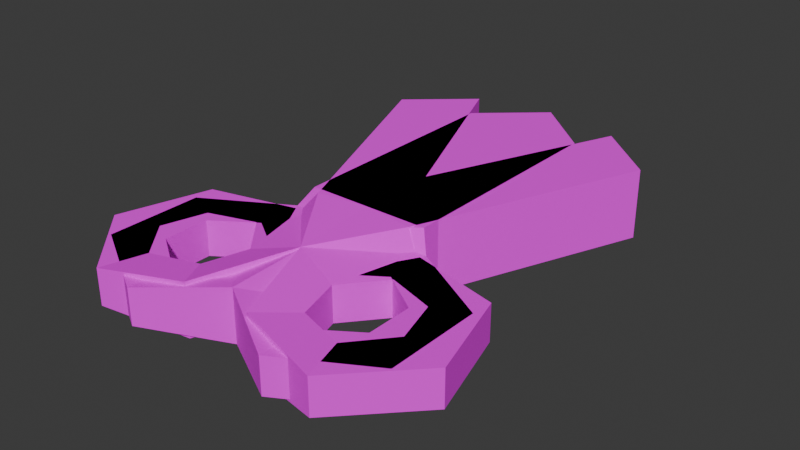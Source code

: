 # Source: Scissors.blend  (saved by Blender 4.0.36; exported with 4.5.12 LTS)
import bpy
from mathutils import Matrix  # noqa: F401  (used for matrix-valued properties, if any)

bpy.ops.wm.read_factory_settings(use_empty=True)
scene = bpy.context.scene
scene.name = 'Scene'

# ---- collections
col_collection = bpy.data.collections.new('Collection'); scene.collection.children.link(col_collection)

# ---- images (referenced by path relative to the original .blend; pixels are not part of the script)
import os
ASSET_DIR = os.environ.get("B2B_ASSET_DIR", "")  # directory of the original .blend (textures are referenced by path, not embedded)
HERE = os.path.dirname(os.path.abspath(__file__))  # packed textures are extracted next to this script under _unpacked/

def load_image(name, relpath, width, height, colorspace="sRGB"):
    """Load a texture the original file referenced (path relative to the .blend, or extracted next to this script)."""
    p = next((c for c in (os.path.join(HERE, relpath), os.path.join(ASSET_DIR, relpath)) if relpath and os.path.exists(c)), "")
    if p:
        img = bpy.data.images.load(p, check_existing=True)
        img.name = name
    else:  # same state as the original file: an image datablock whose file is absent (Cycles renders it pink)
        img = bpy.data.images.new(name, width, height)
        img.source = "FILE"
        img.filepath = "//" + (relpath or name)
    img.colorspace_settings.name = colorspace
    return img
img_tools_png = load_image('Tools.png', 'Tools.png', 1024, 1024, 'sRGB')

# ---- materials (node trees are filled in below, after node groups)
mat_scissors = bpy.data.materials.new('Scissors')

# ---- material node trees
mat_scissors.use_nodes = True; mat_scissors.node_tree.nodes.clear()
_N = mat_scissors.node_tree.nodes; _L = mat_scissors.node_tree.links
n0 = _N.new('ShaderNodeBsdfPrincipled'); n0.name = 'Principled BSDF'; n0.location = (10, 300)
n0.inputs[2].default_value = 1.0
n0.inputs[3].default_value = 1.45
n0.inputs[25].default_value = 0.0
n1 = _N.new('ShaderNodeOutputMaterial'); n1.name = 'Material Output'; n1.location = (300, 300)
n2 = _N.new('ShaderNodeTexImage'); n2.name = 'Image Texture'; n2.location = (-338, 287)
n2.image = img_tools_png
n2.interpolation = 'Closest'
n3 = _N.new('ShaderNodeMath'); n3.name = 'Math'; n3.location = (0, 0)
n3.hide = True
n3.operation = 'GREATER_THAN'
_L.new(n0.outputs[0], n1.inputs[0])
_L.new(n2.outputs[0], n0.inputs[0])
_L.new(n2.outputs[1], n3.inputs[0])
_L.new(n3.outputs[0], n0.inputs[4])
n1.is_active_output = True

# ---- world
world_world = bpy.data.worlds.new('World'); scene.world = world_world
world_world.use_nodes = True; world_world.node_tree.nodes.clear()
_N = world_world.node_tree.nodes; _L = world_world.node_tree.links
n0 = _N.new('ShaderNodeOutputWorld'); n0.name = 'World Output'; n0.location = (300, 300)
n1 = _N.new('ShaderNodeBackground'); n1.name = 'Background'; n1.location = (10, 300)
n1.inputs[0].default_value = (0.05088, 0.05088, 0.05088, 1.0)
_L.new(n1.outputs[0], n0.inputs[0])
n0.is_active_output = True
world_world.color = (0.05088, 0.05088, 0.05088)
world_world.use_sun_shadow = False
world_world.sun_shadow_jitter_overblur = 0.0

# ---- meshes
me_circle_004 = bpy.data.meshes.new('Circle.004')
me_circle_004.from_pydata([(-0.05727, 0.06565, -0.01381), (-0.02066, -0.02473, -0.01381), (-0.05727, 0.06565, 0.01431), (-0.03227, 0.08752, -0.01381), (0.0, 0.01041, -0.01381), (-0.03227, 0.08752, 0.01431), (0.0, 0.01041, 0.01431), (-0.02066, -0.02473, 0.01431), (-7.153e-09, -0.02187, 0.01431), (7.631e-05, -0.05482, 0.01214), (-0.01402, -0.09213, 0.01042), (-0.02634, -0.02776, 0.007122), (-0.01861, -0.06005, 0.007122), (-0.02362, -0.07751, 0.007122), (-0.03131, -0.04505, 0.007122), (-0.01861, -0.06005, -0.007122), (-0.02362, -0.07751, -0.007122), (-0.03131, -0.04505, -0.007122), (7.631e-05, -0.05482, -0.01214), (-0.02634, -0.02776, -0.007122), (-0.01402, -0.09213, -0.01042), (-0.04732, -0.1008, -0.007122), (-0.07402, -0.07333, -0.007122), (-0.04235, -0.08347, -0.007122), (-0.04732, -0.1008, 0.007122), (-0.07402, -0.07333, 0.007122), (-0.04235, -0.08347, 0.007122), (-0.05506, -0.06848, 0.007122), (-0.05004, -0.05101, 0.007122), (-0.05506, -0.06848, -0.007122), (-0.05004, -0.05101, -0.007122), (-0.06353, -0.03683, -0.007122), (-0.06353, -0.03683, 0.007122)], [], [(1, 7, 2, 0), (3, 4, 1, 0), (0, 2, 5, 3), (5, 2, 7, 6), (11, 9, 7), (13, 10, 9, 12), (12, 9, 11, 14), (16, 13, 12, 15), (15, 12, 14, 17), (16, 15, 18, 20), (15, 17, 19, 18), (19, 1, 18), (20, 10, 24, 21), (23, 16, 20, 21), (21, 24, 25, 22), (29, 23, 21, 22), (27, 25, 24, 26), (26, 24, 10, 13), (29, 27, 26, 23), (23, 26, 13, 16), (30, 28, 27, 29), (28, 32, 25, 27), (30, 29, 22, 31), (17, 14, 28, 30), (17, 30, 31, 19), (22, 25, 32, 31), (31, 32, 11, 19), (14, 11, 32, 28), (19, 11, 7, 1), (8, 7, 9), (7, 8, 6), (9, 10, 20, 18), (18, 1, 4), (3, 5, 6, 4)])
_uv = me_circle_004.uv_layers.new(name='UVMap')
_uv.uv.foreach_set('vector', [0.668, 0.3477, 0.6523, 0.3477, 0.6523, 0.3984, 0.668, 0.3984, 0.6002, 0.3389, 0.6006, 0.2948, 0.5835, 0.2817, 0.5836, 0.3332, 0.6523, 0.3945, 0.668, 0.3945, 0.668, 0.3867, 0.6523, 0.3867, 0.6002, 0.3389, 0.5836, 0.3332, 0.5835, 0.2817, 0.6006, 0.2948, 0.5801, 0.2813, 0.5877, 0.2628, 0.5835, 0.2816, 0.5791, 0.2519, 0.5857, 0.2454, 0.586, 0.268, 0.5793, 0.2622, 0.5793, 0.2622, 0.586, 0.268, 0.5703, 0.2788, 0.5701, 0.2686, 0.7109, 0.4531, 0.7109, 0.4609, 0.7227, 0.4609, 0.7227, 0.4531, 0.7227, 0.4531, 0.7227, 0.4609, 0.7344, 0.4609, 0.7344, 0.4531, 0.5791, 0.2519, 0.5793, 0.2622, 0.586, 0.268, 0.5857, 0.2454, 0.5793, 0.2622, 0.5701, 0.2686, 0.5703, 0.2788, 0.586, 0.268, 0.5801, 0.2813, 0.5835, 0.2816, 0.5877, 0.2628, 0.7634, 0.4337, 0.7634, 0.4483, 0.74, 0.446, 0.74, 0.436, 0.5697, 0.2459, 0.5791, 0.2519, 0.5857, 0.2454, 0.5695, 0.2357, 0.7024, 0.436, 0.7024, 0.446, 0.7217, 0.446, 0.7217, 0.436, 0.5605, 0.2523, 0.5697, 0.2459, 0.5695, 0.2357, 0.5508, 0.2468, 0.5605, 0.2523, 0.5508, 0.2468, 0.5695, 0.2357, 0.5697, 0.2459, 0.5697, 0.2459, 0.5695, 0.2357, 0.5857, 0.2454, 0.5791, 0.2519, 0.7188, 0.4531, 0.7188, 0.4609, 0.707, 0.4609, 0.707, 0.4531, 0.7383, 0.4531, 0.7383, 0.4609, 0.75, 0.4609, 0.75, 0.4531, 0.7305, 0.4531, 0.7305, 0.4609, 0.7188, 0.4609, 0.7188, 0.4531, 0.5607, 0.2626, 0.5512, 0.2684, 0.5508, 0.2468, 0.5605, 0.2523, 0.5607, 0.2626, 0.5605, 0.2523, 0.5508, 0.2468, 0.5512, 0.2684, 0.7461, 0.4531, 0.7461, 0.4609, 0.7305, 0.4609, 0.7305, 0.4531, 0.5701, 0.2686, 0.5607, 0.2626, 0.5512, 0.2684, 0.5703, 0.2788, 0.7217, 0.436, 0.7217, 0.446, 0.7474, 0.446, 0.7474, 0.436, 0.7286, 0.436, 0.7286, 0.446, 0.7548, 0.446, 0.7548, 0.436, 0.5701, 0.2686, 0.5703, 0.2788, 0.5512, 0.2684, 0.5607, 0.2626, 0.7548, 0.436, 0.7548, 0.446, 0.7588, 0.4511, 0.7588, 0.4313, 0.5942, 0.2789, 0.5835, 0.2816, 0.5877, 0.2628, 0.5835, 0.2816, 0.5942, 0.2789, 0.6006, 0.2947, 0.7347, 0.4495, 0.7084, 0.4483, 0.7084, 0.4337, 0.7347, 0.4324, 0.5856, 0.2579, 0.5816, 0.2764, 0.6007, 0.2947, 0.668, 0.3984, 0.6523, 0.3984, 0.6523, 0.3555, 0.668, 0.3555])
me_circle_004.materials.append(mat_scissors)
me_circle_004.update()
me_circle_004.normals_split_custom_set([tuple(v) for v in zip(*[iter([-0.9268, -0.3755, 0.0, -0.9268, -0.3755, 0.0, -0.9268, -0.3755, 0.0, -0.9268, -0.3755, 0.0, 0.0, 0.0, -1.0, 0.0, 0.0, -1.0, 0.0, 0.0, -1.0, 0.0, 0.0, -1.0, -0.6585, 0.7526, 0.0, -0.6585, 0.7526, 0.0, -0.6585, 0.7526, 0.0, -0.6585, 0.7526, 0.0, 0.0, 0.0, 1.0, 0.0, 0.0, 1.0, 0.0, 0.0, 1.0, 0.0, 0.0, 1.0, -0.5944, -0.4574, 0.6614, -0.5944, -0.4574, 0.6614, -0.5944, -0.4574, 0.6614, -0.2628, 0.06142, 0.9629, -0.2628, 0.06142, 0.9629, -0.2628, 0.06142, 0.9629, -0.2628, 0.06142, 0.9629, -0.1702, -0.04075, 0.9846, -0.1702, -0.04075, 0.9846, -0.1702, -0.04075, 0.9846, -0.1702, -0.04075, 0.9846, -0.9611, 0.2762, 0.0, -0.9611, 0.2762, 0.0, -0.9611, 0.2762, 0.0, -0.9611, 0.2762, 0.0, -0.763, -0.6464, 0.0, -0.763, -0.6464, 0.0, -0.763, -0.6464, 0.0, -0.763, -0.6464, 0.0, -0.2628, 0.06142, -0.9629, -0.2628, 0.06142, -0.9629, -0.2628, 0.06142, -0.9629, -0.2628, 0.06142, -0.9629, -0.1702, -0.04075, -0.9846, -0.1702, -0.04075, -0.9846, -0.1702, -0.04075, -0.9846, -0.1702, -0.04075, -0.9846, -0.5786, -0.437, -0.6886, -0.5786, -0.437, -0.6886, -0.5786, -0.437, -0.6886, 0.2511, -0.968, 0.0, 0.2511, -0.968, 0.0, 0.2511, -0.968, 0.0, 0.2511, -0.968, 0.0, -0.08804, 0.08971, -0.9921, -0.08804, 0.08971, -0.9921, -0.08804, 0.08971, -0.9921, -0.08804, 0.08971, -0.9921, -0.7167, -0.6974, 0.0, -0.7167, -0.6974, 0.0, -0.7167, -0.6974, 0.0, -0.7167, -0.6974, 0.0, -3.082e-08, 0.0, -1.0, -3.082e-08, 0.0, -1.0, -3.082e-08, 0.0, -1.0, -3.082e-08, 0.0, -1.0, 3.082e-08, 0.0, 1.0, 3.082e-08, 0.0, 1.0, 3.082e-08, 0.0, 1.0, 3.082e-08, 0.0, 1.0, -0.08804, 0.08971, 0.9921, -0.08804, 0.08971, 0.9921, -0.08804, 0.08971, 0.9921, -0.08804, 0.08971, 0.9921, 0.763, 0.6464, 0.0, 0.763, 0.6464, 0.0, 0.763, 0.6464, 0.0, 0.763, 0.6464, 0.0, -0.3033, 0.9529, 0.0, -0.3033, 0.9529, 0.0, -0.3033, 0.9529, 0.0, -0.3033, 0.9529, 0.0, 0.9611, -0.2762, 0.0, 0.9611, -0.2762, 0.0, 0.9611, -0.2762, 0.0, 0.9611, -0.2762, 0.0, -7.674e-09, 0.0, 1.0, -7.674e-09, 0.0, 1.0, -7.674e-09, 0.0, 1.0, -7.674e-09, 0.0, 1.0, 0.0, 0.0, -1.0, 0.0, 0.0, -1.0, 0.0, 0.0, -1.0, 0.0, 0.0, -1.0, 0.3033, -0.9529, 0.0, 0.3033, -0.9529, 0.0, 0.3033, -0.9529, 0.0, 0.3033, -0.9529, 0.0, -1.541e-08, 0.0, -1.0, -1.541e-08, 0.0, -1.0, -1.541e-08, 0.0, -1.0, -1.541e-08, 0.0, -1.0, -0.9611, 0.2762, 0.0, -0.9611, 0.2762, 0.0, -0.9611, 0.2762, 0.0, -0.9611, 0.2762, 0.0, -0.237, 0.9715, 0.0, -0.237, 0.9715, 0.0, -0.237, 0.9715, 0.0, -0.237, 0.9715, 0.0, 1.541e-08, 0.0, 1.0, 1.541e-08, 0.0, 1.0, 1.541e-08, 0.0, 1.0, 1.541e-08, 0.0, 1.0, -0.4706, 0.8824, 0.0, -0.4706, 0.8824, 0.0, -0.4706, 0.8824, 0.0, -0.4706, 0.8824, 0.0, 0.009082, -0.06573, 0.9978, 0.009082, -0.06573, 0.9978, 0.009082, -0.06573, 0.9978, 0.0, 0.0, 1.0, 0.0, 0.0, 1.0, 0.0, 0.0, 1.0, 0.9354, -0.3535, 0.0, 0.9354, -0.3535, 0.0, 0.9354, -0.3535, 0.0, 0.9354, -0.3535, 0.0, 0.04331, -0.02547, -0.9987, 0.04331, -0.02547, -0.9987, 0.04331, -0.02547, -0.9987, 0.9225, 0.3861, 0.0, 0.9225, 0.3861, 0.0, 0.9225, 0.3861, 0.0, 0.9225, 0.3861, 0.0])] * 3)])
me_circle_002 = bpy.data.meshes.new('Circle.002')
me_circle_002.from_pydata([(0.02962, -0.1023, -0.007122), (0.06285, -0.08333, -0.007122), (0.06285, -0.04534, -0.007122), (0.02962, -0.02635, -0.007122), (-0.025, 0.07187, -0.01381), (0.04597, -0.07342, -0.007122), (0.02962, -0.08432, -0.007122), (0.04597, -0.05525, -0.007122), (0.02962, -0.04435, -0.007122), (0.01327, -0.07342, -0.007122), (0.01327, -0.05525, -0.007122), (-0.02962, -0.1023, -0.007122), (-0.06285, -0.08333, -0.007122), (-0.06285, -0.04534, -0.007122), (-0.02962, -0.02635, -0.007122), (6.682e-11, -0.08482, -0.01042), (0.0, 0.09375, -0.01381), (0.025, 0.07187, -0.01381), (-0.04597, -0.07342, -0.007122), (-0.02962, -0.08432, -0.007122), (-0.04597, -0.05525, -0.007122), (-0.02962, -0.04435, -0.007122), (-0.01327, -0.07342, -0.007122), (-0.01327, -0.05525, -0.007122), (6.682e-11, -0.03406, -0.01214), (-0.025, -0.02187, -0.01381), (0.025, -0.02187, -0.01381), (0.0, 0.02187, -0.01381), (0.02962, -0.1023, 0.007122), (0.06285, -0.08333, 0.007122), (0.06285, -0.04534, 0.007122), (0.02962, -0.02635, 0.007122), (6.682e-11, -0.08482, 0.01042), (0.0, 0.09375, 0.01431), (-0.025, 0.07187, 0.01431), (0.04597, -0.07342, 0.007122), (0.02962, -0.08432, 0.007122), (0.04597, -0.05525, 0.007122), (0.02962, -0.04435, 0.007122), (0.01327, -0.07342, 0.007122), (0.01327, -0.05525, 0.007122), (-0.02962, -0.1023, 0.007122), (-0.06285, -0.08333, 0.007122), (-0.06285, -0.04534, 0.007122), (-0.02962, -0.02635, 0.007122), (0.025, 0.07187, 0.01431), (-0.04597, -0.07342, 0.007122), (-0.02962, -0.08432, 0.007122), (-0.04597, -0.05525, 0.007122), (-0.02962, -0.04435, 0.007122), (-0.01327, -0.07342, 0.007122), (-0.01327, -0.05525, 0.007122), (6.682e-11, -0.03406, 0.01214), (-0.025, -0.02187, 0.01431), (0.025, -0.02187, 0.01431), (0.0, 0.02187, 0.01431)], [], [(5, 1, 0, 6), (7, 2, 1, 5), (8, 3, 2, 7), (10, 24, 3, 8), (9, 15, 24, 10), (6, 0, 15, 9), (18, 19, 11, 12), (20, 18, 12, 13), (21, 20, 13, 14), (23, 21, 14, 24), (22, 23, 24, 15), (19, 22, 15, 11), (16, 17, 26, 27), (16, 27, 25, 4), (3, 24, 26), (14, 25, 24), (26, 24, 25), (26, 25, 27), (35, 36, 28, 29), (37, 35, 29, 30), (38, 37, 30, 31), (40, 38, 31, 52), (39, 40, 52, 32), (36, 39, 32, 28), (46, 42, 41, 47), (48, 43, 42, 46), (49, 44, 43, 48), (51, 52, 44, 49), (50, 32, 52, 51), (47, 41, 32, 50), (33, 55, 54, 45), (33, 34, 53, 55), (31, 54, 52), (44, 52, 53), (54, 53, 52), (54, 55, 53), (3, 31, 30, 2), (22, 50, 51, 23), (8, 38, 40, 10), (19, 47, 50, 22), (16, 33, 45, 17), (0, 28, 32, 15), (6, 36, 35, 5), (11, 41, 42, 12), (25, 53, 34, 4), (5, 35, 37, 7), (12, 42, 43, 13), (14, 44, 53, 25), (7, 37, 38, 8), (13, 43, 44, 14), (26, 54, 31, 3), (23, 51, 49, 21), (10, 40, 39, 9), (17, 45, 54, 26), (9, 39, 36, 6), (15, 32, 41, 11), (18, 46, 47, 19), (4, 34, 33, 16), (20, 48, 46, 18), (1, 29, 28, 0), (21, 49, 48, 20), (2, 30, 29, 1)])
_uv = me_circle_002.uv_layers.new(name='UVMap')
_uv.uv.foreach_set('vector', [0.6198, 0.389, 0.6289, 0.3836, 0.6104, 0.373, 0.6104, 0.3827, 0.6198, 0.3995, 0.6289, 0.4048, 0.6289, 0.3836, 0.6198, 0.389, 0.6104, 0.4058, 0.6104, 0.4154, 0.6289, 0.4048, 0.6198, 0.3995, 0.6009, 0.3995, 0.5939, 0.4111, 0.6104, 0.4154, 0.6104, 0.4058, 0.6009, 0.389, 0.5939, 0.3828, 0.5939, 0.4111, 0.6009, 0.3995, 0.6104, 0.3827, 0.6104, 0.373, 0.5939, 0.3828, 0.6009, 0.389, 0.5679, 0.389, 0.5774, 0.3827, 0.5774, 0.373, 0.5588, 0.3836, 0.5679, 0.3995, 0.5679, 0.389, 0.5588, 0.3836, 0.5588, 0.4048, 0.5774, 0.4058, 0.5679, 0.3995, 0.5588, 0.4048, 0.5774, 0.4154, 0.5868, 0.3995, 0.5774, 0.4058, 0.5774, 0.4154, 0.5939, 0.4111, 0.5868, 0.389, 0.5868, 0.3995, 0.5939, 0.4111, 0.5939, 0.3828, 0.5774, 0.3827, 0.5868, 0.389, 0.5939, 0.3828, 0.5774, 0.373, 0.5939, 0.4815, 0.6075, 0.4709, 0.6083, 0.4175, 0.5939, 0.4415, 0.5939, 0.4815, 0.5939, 0.4415, 0.5794, 0.4175, 0.5803, 0.4709, 0.6104, 0.4154, 0.5939, 0.4111, 0.6083, 0.4175, 0.5774, 0.4154, 0.5794, 0.4175, 0.5939, 0.4111, 0.6083, 0.4175, 0.5939, 0.4111, 0.5794, 0.4175, 0.6083, 0.4175, 0.5794, 0.4175, 0.5939, 0.4415, 0.6198, 0.389, 0.6104, 0.3827, 0.6104, 0.373, 0.6289, 0.3836, 0.6198, 0.3995, 0.6198, 0.389, 0.6289, 0.3836, 0.6289, 0.4048, 0.6104, 0.4058, 0.6198, 0.3995, 0.6289, 0.4048, 0.6104, 0.4154, 0.6009, 0.3995, 0.6104, 0.4058, 0.6104, 0.4154, 0.5939, 0.4111, 0.6009, 0.389, 0.6009, 0.3995, 0.5939, 0.4111, 0.5939, 0.3828, 0.6104, 0.3827, 0.6009, 0.389, 0.5939, 0.3828, 0.6104, 0.373, 0.5679, 0.389, 0.5588, 0.3836, 0.5774, 0.373, 0.5774, 0.3827, 0.5679, 0.3995, 0.5588, 0.4048, 0.5588, 0.3836, 0.5679, 0.389, 0.5774, 0.4058, 0.5774, 0.4154, 0.5588, 0.4048, 0.5679, 0.3995, 0.5868, 0.3995, 0.5939, 0.4111, 0.5774, 0.4154, 0.5774, 0.4058, 0.5868, 0.389, 0.5939, 0.3828, 0.5939, 0.4111, 0.5868, 0.3995, 0.5774, 0.3827, 0.5774, 0.373, 0.5939, 0.3828, 0.5868, 0.389, 0.5939, 0.4815, 0.5939, 0.4415, 0.6083, 0.4175, 0.6075, 0.4709, 0.5939, 0.4815, 0.5803, 0.4709, 0.5794, 0.4175, 0.5939, 0.4415, 0.6104, 0.4154, 0.6083, 0.4175, 0.5939, 0.4111, 0.5774, 0.4154, 0.5939, 0.4111, 0.5794, 0.4175, 0.6083, 0.4175, 0.5794, 0.4175, 0.5939, 0.4111, 0.6083, 0.4175, 0.5939, 0.4415, 0.5794, 0.4175, 0.6906, 0.4493, 0.6906, 0.4388, 0.7189, 0.4388, 0.7189, 0.4493, 0.6953, 0.457, 0.6953, 0.4688, 0.7109, 0.4688, 0.7109, 0.457, 0.7109, 0.457, 0.7109, 0.4688, 0.6953, 0.4688, 0.6953, 0.457, 0.6953, 0.457, 0.6953, 0.4688, 0.7109, 0.4688, 0.7109, 0.457, 0.6523, 0.4023, 0.668, 0.4023, 0.668, 0.3867, 0.6523, 0.3867, 0.7753, 0.4493, 0.7753, 0.4388, 0.8008, 0.4363, 0.8008, 0.4517, 0.6953, 0.457, 0.6953, 0.4688, 0.7109, 0.4688, 0.7109, 0.457, 0.8262, 0.4493, 0.8262, 0.4388, 0.8545, 0.4388, 0.8545, 0.4493, 0.668, 0.3477, 0.6523, 0.3477, 0.6523, 0.4023, 0.668, 0.4023, 0.6953, 0.457, 0.6953, 0.4688, 0.7109, 0.4688, 0.7109, 0.457, 0.8545, 0.4493, 0.8545, 0.4388, 0.8826, 0.4388, 0.8826, 0.4493, 0.9109, 0.4493, 0.9109, 0.4388, 0.9148, 0.4334, 0.9148, 0.4546, 0.7109, 0.457, 0.7109, 0.4688, 0.6953, 0.4688, 0.6953, 0.457, 0.8826, 0.4493, 0.8826, 0.4388, 0.9109, 0.4388, 0.9109, 0.4493, 0.6867, 0.4546, 0.6867, 0.4334, 0.6906, 0.4388, 0.6906, 0.4493, 0.7109, 0.457, 0.7109, 0.4688, 0.6953, 0.4688, 0.6953, 0.457, 0.7109, 0.457, 0.7109, 0.4688, 0.6953, 0.4688, 0.6953, 0.457, 0.668, 0.4023, 0.6523, 0.4023, 0.6523, 0.3477, 0.668, 0.3477, 0.6953, 0.457, 0.6953, 0.4688, 0.7109, 0.4688, 0.7109, 0.457, 0.8008, 0.4517, 0.8008, 0.4363, 0.8262, 0.4388, 0.8262, 0.4493, 0.6953, 0.457, 0.6953, 0.4688, 0.7109, 0.4688, 0.7109, 0.457, 0.668, 0.3867, 0.6523, 0.3867, 0.6523, 0.4023, 0.668, 0.4023, 0.7109, 0.457, 0.7109, 0.4688, 0.6953, 0.4688, 0.6953, 0.457, 0.747, 0.4493, 0.747, 0.4388, 0.7753, 0.4388, 0.7753, 0.4493, 0.7109, 0.457, 0.7109, 0.4688, 0.6953, 0.4688, 0.6953, 0.457, 0.7189, 0.4493, 0.7189, 0.4388, 0.747, 0.4388, 0.747, 0.4493])
me_circle_002.materials.append(mat_scissors)
me_circle_002.use_mirror_x = True
me_circle_002.update()
me_circle_002.normals_split_custom_set([tuple(v) for v in zip(*[iter([0.0, 0.0, -1.0, 0.0, 0.0, -1.0, 0.0, 0.0, -1.0, 0.0, 0.0, -1.0, 4.605e-08, 0.0, -1.0, 4.605e-08, 0.0, -1.0, 4.605e-08, 0.0, -1.0, 4.605e-08, 0.0, -1.0, 0.0, 0.0, -1.0, 0.0, 0.0, -1.0, 0.0, 0.0, -1.0, 0.0, 0.0, -1.0, 0.1399, -0.07913, -0.987, 0.1399, -0.07913, -0.987, 0.1399, -0.07913, -0.987, 0.1399, -0.07913, -0.987, 0.291, -0.02393, -0.9564, 0.291, -0.02393, -0.9564, 0.291, -0.02393, -0.9564, 0.291, -0.02393, -0.9564, 0.1094, 0.06189, -0.9921, 0.1094, 0.06189, -0.9921, 0.1094, 0.06189, -0.9921, 0.1094, 0.06189, -0.9921, 0.0, 0.0, -1.0, 0.0, 0.0, -1.0, 0.0, 0.0, -1.0, 0.0, 0.0, -1.0, -6.139e-08, 0.0, -1.0, -6.139e-08, 0.0, -1.0, -6.139e-08, 0.0, -1.0, -6.139e-08, 0.0, -1.0, 0.0, 0.0, -1.0, 0.0, 0.0, -1.0, 0.0, 0.0, -1.0, 0.0, 0.0, -1.0, -0.1399, -0.07913, -0.987, -0.1399, -0.07913, -0.987, -0.1399, -0.07913, -0.987, -0.1399, -0.07913, -0.987, -0.291, -0.02393, -0.9564, -0.291, -0.02393, -0.9564, -0.291, -0.02393, -0.9564, -0.291, -0.02393, -0.9564, -0.1094, 0.06189, -0.9921, -0.1094, 0.06189, -0.9921, -0.1094, 0.06189, -0.9921, -0.1094, 0.06189, -0.9921, 5.623e-08, 0.0, -1.0, 5.623e-08, 0.0, -1.0, 5.623e-08, 0.0, -1.0, 5.623e-08, 0.0, -1.0, -5.623e-08, 0.0, -1.0, -5.623e-08, 0.0, -1.0, -5.623e-08, 0.0, -1.0, -5.623e-08, 0.0, -1.0, 0.2919, -0.6894, -0.6629, 0.2919, -0.6894, -0.6629, 0.2919, -0.6894, -0.6629, -0.2919, -0.6894, -0.6629, -0.2919, -0.6894, -0.6629, -0.2919, -0.6894, -0.6629, 0.0, -0.1355, -0.9908, 0.0, -0.1355, -0.9908, 0.0, -0.1355, -0.9908, 0.0, 0.0, -1.0, 0.0, 0.0, -1.0, 0.0, 0.0, -1.0, 0.0, 0.0, 1.0, 0.0, 0.0, 1.0, 0.0, 0.0, 1.0, 0.0, 0.0, 1.0, -6.139e-08, 0.0, 1.0, -6.139e-08, 0.0, 1.0, -6.139e-08, 0.0, 1.0, -6.139e-08, 0.0, 1.0, 0.0, 0.0, 1.0, 0.0, 0.0, 1.0, 0.0, 0.0, 1.0, 0.0, 0.0, 1.0, 0.1399, -0.07913, 0.987, 0.1399, -0.07913, 0.987, 0.1399, -0.07913, 0.987, 0.1399, -0.07913, 0.987, 0.291, -0.02393, 0.9564, 0.291, -0.02393, 0.9564, 0.291, -0.02393, 0.9564, 0.291, -0.02393, 0.9564, 0.1094, 0.06189, 0.9921, 0.1094, 0.06189, 0.9921, 0.1094, 0.06189, 0.9921, 0.1094, 0.06189, 0.9921, 0.0, 0.0, 1.0, 0.0, 0.0, 1.0, 0.0, 0.0, 1.0, 0.0, 0.0, 1.0, 3.07e-08, 0.0, 1.0, 3.07e-08, 0.0, 1.0, 3.07e-08, 0.0, 1.0, 3.07e-08, 0.0, 1.0, -1.541e-08, 0.0, 1.0, -1.541e-08, 0.0, 1.0, -1.541e-08, 0.0, 1.0, -1.541e-08, 0.0, 1.0, -0.1399, -0.07913, 0.987, -0.1399, -0.07913, 0.987, -0.1399, -0.07913, 0.987, -0.1399, -0.07913, 0.987, -0.291, -0.02393, 0.9564, -0.291, -0.02393, 0.9564, -0.291, -0.02393, 0.9564, -0.291, -0.02393, 0.9564, -0.1094, 0.06189, 0.9921, -0.1094, 0.06189, 0.9921, -0.1094, 0.06189, 0.9921, -0.1094, 0.06189, 0.9921, 0.0, 0.0, 1.0, 0.0, 0.0, 1.0, 0.0, 0.0, 1.0, 0.0, 0.0, 1.0, 2.812e-08, 0.0, 1.0, 2.812e-08, 0.0, 1.0, 2.812e-08, 0.0, 1.0, 2.812e-08, 0.0, 1.0, 0.2937, -0.7155, 0.6339, 0.2937, -0.7155, 0.6339, 0.2937, -0.7155, 0.6339, -0.2937, -0.7155, 0.6339, -0.2937, -0.7155, 0.6339, -0.2937, -0.7155, 0.6339, 0.0, -0.1754, 0.9845, 0.0, -0.1754, 0.9845, 0.0, -0.1754, 0.9845, 0.0, 0.0, 1.0, 0.0, 0.0, 1.0, 0.0, 0.0, 1.0, 0.4961, 0.8682, 0.0, 0.4961, 0.8682, 0.0, 0.4961, 0.8682, 0.0, 0.4961, 0.8682, 0.0, -1.0, -2.249e-07, 0.0, -1.0, -2.249e-07, 0.0, -1.0, -2.249e-07, 0.0, -1.0, -2.249e-07, 0.0, 0.5547, -0.8321, 0.0, 0.5547, -0.8321, 0.0, 0.5547, -0.8321, 0.0, 0.5547, -0.8321, 0.0, -0.5547, 0.8321, 0.0, -0.5547, 0.8321, 0.0, -0.5547, 0.8321, 0.0, -0.5547, 0.8321, 0.0, 0.6585, 0.7526, 0.0, 0.6585, 0.7526, 0.0, 0.6585, 0.7526, 0.0, 0.6585, 0.7526, 0.0, -0.5087, -0.8609, 0.0, -0.5087, -0.8609, 0.0, -0.5087, -0.8609, 0.0, -0.5087, -0.8609, 0.0, -0.5547, 0.8321, 0.0, -0.5547, 0.8321, 0.0, -0.5547, 0.8321, 0.0, -0.5547, 0.8321, 0.0, -0.4961, -0.8682, 0.0, -0.4961, -0.8682, 0.0, -0.4961, -0.8682, 0.0, -0.4961, -0.8682, 0.0, -1.0, 0.0, 0.0, -1.0, 0.0, 0.0, -1.0, 0.0, 0.0, -1.0, 0.0, 0.0, -1.0, 8.997e-07, 0.0, -1.0, 8.997e-07, 0.0, -1.0, 8.997e-07, 0.0, -1.0, 8.997e-07, 0.0, -1.0, 0.0, 0.0, -1.0, 0.0, 0.0, -1.0, 0.0, 0.0, -1.0, 0.0, 0.0, -0.696, 0.718, 0.0, -0.696, 0.718, 0.0, -0.696, 0.718, 0.0, -0.696, 0.718, 0.0, -0.5547, -0.8321, 0.0, -0.5547, -0.8321, 0.0, -0.5547, -0.8321, 0.0, -0.5547, -0.8321, 0.0, -0.4961, 0.8682, 0.0, -0.4961, 0.8682, 0.0, -0.4961, 0.8682, 0.0, -0.4961, 0.8682, 0.0, 0.696, 0.718, 0.0, 0.696, 0.718, 0.0, 0.696, 0.718, 0.0, 0.696, 0.718, 0.0, -0.5547, -0.8321, 0.0, -0.5547, -0.8321, 0.0, -0.5547, -0.8321, 0.0, -0.5547, -0.8321, 0.0, 1.0, -2.249e-07, 0.0, 1.0, -2.249e-07, 0.0, 1.0, -2.249e-07, 0.0, 1.0, -2.249e-07, 0.0, 1.0, 0.0, 0.0, 1.0, 0.0, 0.0, 1.0, 0.0, 0.0, 1.0, 0.0, 0.0, 0.5547, 0.8321, 0.0, 0.5547, 0.8321, 0.0, 0.5547, 0.8321, 0.0, 0.5547, 0.8321, 0.0, 0.5087, -0.8609, 0.0, 0.5087, -0.8609, 0.0, 0.5087, -0.8609, 0.0, 0.5087, -0.8609, 0.0, 0.5547, 0.8321, 0.0, 0.5547, 0.8321, 0.0, 0.5547, 0.8321, 0.0, 0.5547, 0.8321, 0.0, -0.6585, 0.7526, 0.0, -0.6585, 0.7526, 0.0, -0.6585, 0.7526, 0.0, -0.6585, 0.7526, 0.0, 1.0, 8.997e-07, 0.0, 1.0, 8.997e-07, 0.0, 1.0, 8.997e-07, 0.0, 1.0, 8.997e-07, 0.0, 0.4961, -0.8682, 0.0, 0.4961, -0.8682, 0.0, 0.4961, -0.8682, 0.0, 0.4961, -0.8682, 0.0, 0.5547, -0.8321, 0.0, 0.5547, -0.8321, 0.0, 0.5547, -0.8321, 0.0, 0.5547, -0.8321, 0.0, 1.0, 0.0, 0.0, 1.0, 0.0, 0.0, 1.0, 0.0, 0.0, 1.0, 0.0, 0.0])] * 3)])

# ---- objects
ob_open = bpy.data.objects.new('Open', me_circle_004)
ob_closed = bpy.data.objects.new('Closed', me_circle_002)

# ---- transforms, parenting, visibility, modifiers, constraints
ob_open.location = (0.0, 0.0, 0.0)
_m = ob_open.modifiers.new('Mirror', 'MIRROR')
ob_closed.location = (0.0, 0.0, 0.0)
ob_closed.use_mesh_mirror_x = True

# ---- collection membership
col_collection.objects.link(ob_open)
col_collection.objects.link(ob_closed)

# ---- scene / render settings (as saved in the file)
scene.frame_start = 1; scene.frame_end = 250; scene.frame_set(1)
scene.render.engine = 'BLENDER_EEVEE_NEXT'
scene.cycles.sampling_pattern = 'TABULATED_SOBOL'
bpy.context.view_layer.update()

# ---- added for rendering (the .blend has no active camera and no usable light): camera, sun
cam_auto = bpy.data.cameras.new('AutoCamera')
cam_auto.lens = 50.0
cam_auto.sensor_width = 36.0
cam_auto.clip_end = 1000.0
ob_auto_camera = bpy.data.objects.new('AutoCamera', cam_auto)
scene.collection.objects.link(ob_auto_camera)
ob_auto_camera.location = (0.228795, -0.278839, 0.183288)
ob_auto_camera.rotation_euler = (1.09748, -7.21219e-08, 0.694738)
scene.camera = ob_auto_camera
light_auto_sun = bpy.data.lights.new('AutoSun', 'SUN')
light_auto_sun.energy = 3.0
light_auto_sun.angle = 0.0523599
ob_auto_sun = bpy.data.objects.new('AutoSun', light_auto_sun)
scene.collection.objects.link(ob_auto_sun)
ob_auto_sun.rotation_euler = (0.872665, 0.174533, 0.523599)
bpy.context.view_layer.update()
